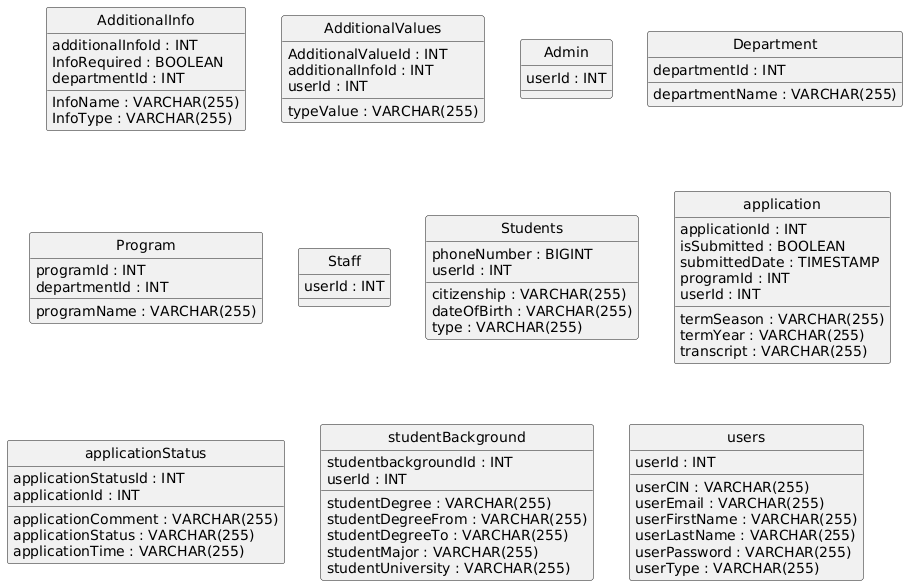

The diagram above was rendered by PlantUML. Its source (embedded in the PNG):
@startuml
hide circle
skinparam linetype ortho

entity "AdditionalInfo" as AdditionalInfo {
  additionalInfoId : INT
  InfoName : VARCHAR(255)
  InfoRequired : BOOLEAN
  InfoType : VARCHAR(255)
  departmentId : INT
}

entity "AdditionalValues" as AdditionalValues {
  AdditionalValueId : INT
  typeValue : VARCHAR(255)
  additionalInfoId : INT
  userId : INT
}

entity "Admin" as Admin {
  userId : INT
}

entity "Department" as Department {
  departmentId : INT
  departmentName : VARCHAR(255)
}

entity "Program" as Program {
  programId : INT
  programName : VARCHAR(255)
  departmentId : INT
}

entity "Staff" as Staff {
  userId : INT
}

entity "Students" as Students {
  citizenship : VARCHAR(255)
  dateOfBirth : VARCHAR(255)
  phoneNumber : BIGINT
  type : VARCHAR(255)
  userId : INT
}

entity "application" as application {
  applicationId : INT
  isSubmitted : BOOLEAN
  submittedDate : TIMESTAMP
  termSeason : VARCHAR(255)
  termYear : VARCHAR(255)
  transcript : VARCHAR(255)
  programId : INT
  userId : INT
}

entity "applicationStatus" as applicationStatus {
  applicationStatusId : INT
  applicationComment : VARCHAR(255)
  applicationStatus : VARCHAR(255)
  applicationTime : VARCHAR(255)
  applicationId : INT
}

entity "studentBackground" as studentBackground {
  studentbackgroundId : INT
  studentDegree : VARCHAR(255)
  studentDegreeFrom : VARCHAR(255)
  studentDegreeTo : VARCHAR(255)
  studentMajor : VARCHAR(255)
  studentUniversity : VARCHAR(255)
  userId : INT
}

entity "users" as users {
  userId : INT
  userCIN : VARCHAR(255)
  userEmail : VARCHAR(255)
  userFirstName : VARCHAR(255)
  userLastName : VARCHAR(255)
  userPassword : VARCHAR(255)
  userType : VARCHAR(255)
}

@enduml